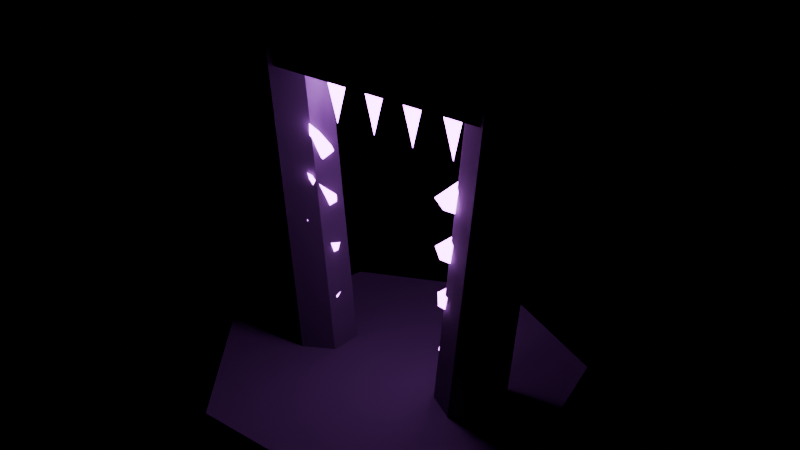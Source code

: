 # Source: Portal_Caverna_Cristales.blend  (saved by Blender 5.3.31; exported with 4.5.12 LTS)
import bpy
from mathutils import Matrix  # noqa: F401  (used for matrix-valued properties, if any)

bpy.ops.wm.read_factory_settings(use_empty=True)
scene = bpy.context.scene
scene.name = 'Scene'

# ---- collections
col_portal_caverna_cristales = bpy.data.collections.new('Portal_Caverna_Cristales'); scene.collection.children.link(col_portal_caverna_cristales)

# ---- materials (node trees are filled in below, after node groups)
mat_p2_roca_geoda = bpy.data.materials.new('P2_Roca_Geoda')
mat_p2_cristal_amatista = bpy.data.materials.new('P2_Cristal_Amatista')

# ---- material node trees
mat_p2_roca_geoda.use_nodes = True; mat_p2_roca_geoda.node_tree.nodes.clear()
_N = mat_p2_roca_geoda.node_tree.nodes; _L = mat_p2_roca_geoda.node_tree.links
n0 = _N.new('ShaderNodeBsdfPrincipled'); n0.name = 'Principled BSDF'; n0.location = (-200, 100)
n0.inputs[0].default_value = (0.15, 0.14, 0.18, 1.0)
n0.inputs[2].default_value = 0.9
n0.inputs[10].default_value = 0.005
n1 = _N.new('ShaderNodeOutputMaterial'); n1.name = 'Material Output'; n1.location = (200, 100)
_L.new(n0.outputs[0], n1.inputs[0])
n1.is_active_output = True
mat_p2_cristal_amatista.use_nodes = True; mat_p2_cristal_amatista.node_tree.nodes.clear()
_N = mat_p2_cristal_amatista.node_tree.nodes; _L = mat_p2_cristal_amatista.node_tree.links
n0 = _N.new('ShaderNodeBsdfPrincipled'); n0.name = 'Principled BSDF'; n0.location = (-200, 100)
n0.inputs[0].default_value = (0.65, 0.15, 0.95, 1.0)
n0.inputs[2].default_value = 0.1
n0.inputs[10].default_value = 0.005
n0.inputs[27].default_value = (0.75, 0.2, 1.0, 1.0)
n0.inputs[28].default_value = 15.0
n1 = _N.new('ShaderNodeOutputMaterial'); n1.name = 'Material Output'; n1.location = (200, 100)
_L.new(n0.outputs[0], n1.inputs[0])
n1.is_active_output = True

# ---- meshes
me_cylinder = bpy.data.meshes.new('Cylinder')
me_cylinder.from_pydata([(0.0, 3.4, -0.3), (0.0, 3.4, 0.3), (2.658, 2.12, -0.3), (2.658, 2.12, 0.3), (3.315, -0.7566, -0.3), (3.315, -0.7566, 0.3), (1.475, -3.063, -0.3), (1.475, -3.063, 0.3), (-1.475, -3.063, -0.3), (-1.475, -3.063, 0.3), (-3.315, -0.7566, -0.3), (-3.315, -0.7566, 0.3), (-2.658, 2.12, -0.3), (-2.658, 2.12, 0.3)], [], [(0, 1, 3, 2), (2, 3, 5, 4), (4, 5, 7, 6), (6, 7, 9, 8), (8, 9, 11, 10), (3, 1, 13, 11, 9, 7, 5), (10, 11, 13, 12), (12, 13, 1, 0), (0, 2, 4, 6, 8, 10, 12)])
_uv = me_cylinder.uv_layers.new(name='UVMap')
_uv.uv.foreach_set('vector', [1.0, 0.5, 1.0, 1.0, 0.8571, 1.0, 0.8571, 0.5, 0.8571, 0.5, 0.8571, 1.0, 0.7143, 1.0, 0.7143, 0.5, 0.7143, 0.5, 0.7143, 1.0, 0.5714, 1.0, 0.5714, 0.5, 0.5714, 0.5, 0.5714, 1.0, 0.4286, 1.0, 0.4286, 0.5, 0.4286, 0.5, 0.4286, 1.0, 0.2857, 1.0, 0.2857, 0.5, 0.4376, 0.3996, 0.25, 0.49, 0.06236, 0.3996, 0.01602, 0.1966, 0.1459, 0.03377, 0.3541, 0.03377, 0.484, 0.1966, 0.2857, 0.5, 0.2857, 1.0, 0.1429, 1.0, 0.1429, 0.5, 0.1429, 0.5, 0.1429, 1.0, 2.98e-08, 1.0, 2.98e-08, 0.5, 0.75, 0.49, 0.9376, 0.3996, 0.984, 0.1966, 0.8541, 0.03377, 0.6459, 0.03377, 0.516, 0.1966, 0.5624, 0.3996])
me_cylinder.materials.append(mat_p2_roca_geoda)
me_cylinder.update()
me_cylinder_001 = bpy.data.meshes.new('Cylinder.001')
me_cylinder_001.from_pydata([(0.0, 0.6, -2.9), (0.0, 0.6, 2.9), (0.5196, 0.3, -2.9), (0.5196, 0.3, 2.9), (0.5196, -0.3, -2.9), (0.5196, -0.3, 2.9), (0.0, -0.6, -2.9), (0.0, -0.6, 2.9), (-0.5196, -0.3, -2.9), (-0.5196, -0.3, 2.9), (-0.5196, 0.3, -2.9), (-0.5196, 0.3, 2.9)], [], [(0, 1, 3, 2), (2, 3, 5, 4), (4, 5, 7, 6), (6, 7, 9, 8), (3, 1, 11, 9, 7, 5), (8, 9, 11, 10), (10, 11, 1, 0), (0, 2, 4, 6, 8, 10)])
_uv = me_cylinder_001.uv_layers.new(name='UVMap')
_uv.uv.foreach_set('vector', [1.0, 0.5, 1.0, 1.0, 0.8333, 1.0, 0.8333, 0.5, 0.8333, 0.5, 0.8333, 1.0, 0.6667, 1.0, 0.6667, 0.5, 0.6667, 0.5, 0.6667, 1.0, 0.5, 1.0, 0.5, 0.5, 0.5, 0.5, 0.5, 1.0, 0.3333, 1.0, 0.3333, 0.5, 0.4578, 0.37, 0.25, 0.49, 0.04215, 0.37, 0.04215, 0.13, 0.25, 0.01, 0.4578, 0.13, 0.3333, 0.5, 0.3333, 1.0, 0.1667, 1.0, 0.1667, 0.5, 0.1667, 0.5, 0.1667, 1.0, -8.941e-08, 1.0, -8.941e-08, 0.5, 0.75, 0.49, 0.9578, 0.37, 0.9578, 0.13, 0.75, 0.01, 0.5422, 0.13, 0.5422, 0.37])
me_cylinder_001.materials.append(mat_p2_roca_geoda)
me_cylinder_001.update()
me_cone = bpy.data.meshes.new('Cone')
me_cone.from_pydata([(0.0, 0.22, -0.4), (0.2092, 0.06798, -0.4), (0.1293, -0.178, -0.4), (-0.1293, -0.178, -0.4), (-0.2092, 0.06798, -0.4), (0.0, 0.0, 0.4)], [], [(0, 5, 1), (1, 5, 2), (2, 5, 3), (0, 1, 2, 3, 4), (3, 5, 4), (4, 5, 0)])
_uv = me_cone.uv_layers.new(name='UVMap')
_uv.uv.foreach_set('vector', [0.25, 0.49, 0.25, 0.25, 0.4783, 0.3242, 0.4783, 0.3242, 0.25, 0.25, 0.3911, 0.05584, 0.3911, 0.05584, 0.25, 0.25, 0.1089, 0.05584, 0.75, 0.49, 0.9783, 0.3242, 0.8911, 0.05584, 0.6089, 0.05584, 0.5217, 0.3242, 0.1089, 0.05584, 0.25, 0.25, 0.02175, 0.3242, 0.02175, 0.3242, 0.25, 0.25, 0.25, 0.49])
me_cone.materials.append(mat_p2_cristal_amatista)
me_cone.update()
me_cone_001 = bpy.data.meshes.new('Cone.001')
me_cone_001.from_pydata([(3.278e-09, 0.22, -0.4), (0.2092, 0.06798, -0.4), (0.1293, -0.178, -0.4), (-0.1293, -0.178, -0.4), (-0.2092, 0.06798, -0.4), (0.0, 0.0, 0.4)], [], [(0, 5, 1), (1, 5, 2), (2, 5, 3), (0, 1, 2, 3, 4), (3, 5, 4), (4, 5, 0)])
_uv = me_cone_001.uv_layers.new(name='UVMap')
_uv.uv.foreach_set('vector', [0.25, 0.49, 0.25, 0.25, 0.4783, 0.3242, 0.4783, 0.3242, 0.25, 0.25, 0.3911, 0.05584, 0.3911, 0.05584, 0.25, 0.25, 0.1089, 0.05584, 0.75, 0.49, 0.9783, 0.3242, 0.8911, 0.05584, 0.6089, 0.05584, 0.5217, 0.3242, 0.1089, 0.05584, 0.25, 0.25, 0.02175, 0.3242, 0.02175, 0.3242, 0.25, 0.25, 0.25, 0.49])
me_cone_001.materials.append(mat_p2_cristal_amatista)
me_cone_001.update()
me_cone_002 = bpy.data.meshes.new('Cone.002')
me_cone_002.from_pydata([(0.0, 0.22, -0.4), (0.2092, 0.06798, -0.4), (0.1293, -0.178, -0.4), (-0.1293, -0.178, -0.4), (-0.2092, 0.06798, -0.4), (0.0, 0.0, 0.4)], [], [(0, 5, 1), (1, 5, 2), (2, 5, 3), (0, 1, 2, 3, 4), (3, 5, 4), (4, 5, 0)])
_uv = me_cone_002.uv_layers.new(name='UVMap')
_uv.uv.foreach_set('vector', [0.25, 0.49, 0.25, 0.25, 0.4783, 0.3242, 0.4783, 0.3242, 0.25, 0.25, 0.3911, 0.05584, 0.3911, 0.05584, 0.25, 0.25, 0.1089, 0.05584, 0.75, 0.49, 0.9783, 0.3242, 0.8911, 0.05584, 0.6089, 0.05584, 0.5217, 0.3242, 0.1089, 0.05584, 0.25, 0.25, 0.02175, 0.3242, 0.02175, 0.3242, 0.25, 0.25, 0.25, 0.49])
me_cone_002.materials.append(mat_p2_cristal_amatista)
me_cone_002.update()
me_cone_003 = bpy.data.meshes.new('Cone.003')
me_cone_003.from_pydata([(-3.278e-09, 0.22, -0.4), (0.2092, 0.06798, -0.4), (0.1293, -0.178, -0.4), (-0.1293, -0.178, -0.4), (-0.2092, 0.06798, -0.4), (0.0, 0.0, 0.4)], [], [(0, 5, 1), (1, 5, 2), (2, 5, 3), (0, 1, 2, 3, 4), (3, 5, 4), (4, 5, 0)])
_uv = me_cone_003.uv_layers.new(name='UVMap')
_uv.uv.foreach_set('vector', [0.25, 0.49, 0.25, 0.25, 0.4783, 0.3242, 0.4783, 0.3242, 0.25, 0.25, 0.3911, 0.05584, 0.3911, 0.05584, 0.25, 0.25, 0.1089, 0.05584, 0.75, 0.49, 0.9783, 0.3242, 0.8911, 0.05584, 0.6089, 0.05584, 0.5217, 0.3242, 0.1089, 0.05584, 0.25, 0.25, 0.02175, 0.3242, 0.02175, 0.3242, 0.25, 0.25, 0.25, 0.49])
me_cone_003.materials.append(mat_p2_cristal_amatista)
me_cone_003.update()
me_cone_004 = bpy.data.meshes.new('Cone.004')
me_cone_004.from_pydata([(1.52e-08, 0.22, -0.4), (0.2092, 0.06798, -0.4), (0.1293, -0.178, -0.4), (-0.1293, -0.178, -0.4), (-0.2092, 0.06798, -0.4), (-1.192e-08, 1.192e-08, 0.4)], [], [(0, 5, 1), (1, 5, 2), (2, 5, 3), (0, 1, 2, 3, 4), (3, 5, 4), (4, 5, 0)])
_uv = me_cone_004.uv_layers.new(name='UVMap')
_uv.uv.foreach_set('vector', [0.25, 0.49, 0.25, 0.25, 0.4783, 0.3242, 0.4783, 0.3242, 0.25, 0.25, 0.3911, 0.05584, 0.3911, 0.05584, 0.25, 0.25, 0.1089, 0.05584, 0.75, 0.49, 0.9783, 0.3242, 0.8911, 0.05584, 0.6089, 0.05584, 0.5217, 0.3242, 0.1089, 0.05584, 0.25, 0.25, 0.02175, 0.3242, 0.02175, 0.3242, 0.25, 0.25, 0.25, 0.49])
me_cone_004.materials.append(mat_p2_cristal_amatista)
me_cone_004.update()
me_cylinder_002 = bpy.data.meshes.new('Cylinder.002')
me_cylinder_002.from_pydata([(0.0, 0.6, -2.9), (0.0, 0.6, 2.9), (0.5196, 0.3, -2.9), (0.5196, 0.3, 2.9), (0.5196, -0.3, -2.9), (0.5196, -0.3, 2.9), (0.0, -0.6, -2.9), (0.0, -0.6, 2.9), (-0.5196, -0.3, -2.9), (-0.5196, -0.3, 2.9), (-0.5196, 0.3, -2.9), (-0.5196, 0.3, 2.9)], [], [(0, 1, 3, 2), (2, 3, 5, 4), (4, 5, 7, 6), (6, 7, 9, 8), (3, 1, 11, 9, 7, 5), (8, 9, 11, 10), (10, 11, 1, 0), (0, 2, 4, 6, 8, 10)])
_uv = me_cylinder_002.uv_layers.new(name='UVMap')
_uv.uv.foreach_set('vector', [1.0, 0.5, 1.0, 1.0, 0.8333, 1.0, 0.8333, 0.5, 0.8333, 0.5, 0.8333, 1.0, 0.6667, 1.0, 0.6667, 0.5, 0.6667, 0.5, 0.6667, 1.0, 0.5, 1.0, 0.5, 0.5, 0.5, 0.5, 0.5, 1.0, 0.3333, 1.0, 0.3333, 0.5, 0.4578, 0.37, 0.25, 0.49, 0.04215, 0.37, 0.04215, 0.13, 0.25, 0.01, 0.4578, 0.13, 0.3333, 0.5, 0.3333, 1.0, 0.1667, 1.0, 0.1667, 0.5, 0.1667, 0.5, 0.1667, 1.0, -8.941e-08, 1.0, -8.941e-08, 0.5, 0.75, 0.49, 0.9578, 0.37, 0.9578, 0.13, 0.75, 0.01, 0.5422, 0.13, 0.5422, 0.37])
me_cylinder_002.materials.append(mat_p2_roca_geoda)
me_cylinder_002.update()
me_cone_005 = bpy.data.meshes.new('Cone.005')
me_cone_005.from_pydata([(0.0, 0.22, -0.4), (0.2092, 0.06798, -0.4), (0.1293, -0.178, -0.4), (-0.1293, -0.178, -0.4), (-0.2092, 0.06798, -0.4), (0.0, 0.0, 0.4)], [], [(0, 5, 1), (1, 5, 2), (2, 5, 3), (0, 1, 2, 3, 4), (3, 5, 4), (4, 5, 0)])
_uv = me_cone_005.uv_layers.new(name='UVMap')
_uv.uv.foreach_set('vector', [0.25, 0.49, 0.25, 0.25, 0.4783, 0.3242, 0.4783, 0.3242, 0.25, 0.25, 0.3911, 0.05584, 0.3911, 0.05584, 0.25, 0.25, 0.1089, 0.05584, 0.75, 0.49, 0.9783, 0.3242, 0.8911, 0.05584, 0.6089, 0.05584, 0.5217, 0.3242, 0.1089, 0.05584, 0.25, 0.25, 0.02175, 0.3242, 0.02175, 0.3242, 0.25, 0.25, 0.25, 0.49])
me_cone_005.materials.append(mat_p2_cristal_amatista)
me_cone_005.update()
me_cone_006 = bpy.data.meshes.new('Cone.006')
me_cone_006.from_pydata([(0.0, 0.22, -0.4), (0.2092, 0.06798, -0.4), (0.1293, -0.178, -0.4), (-0.1293, -0.178, -0.4), (-0.2092, 0.06798, -0.4), (0.0, 0.0, 0.4)], [], [(0, 5, 1), (1, 5, 2), (2, 5, 3), (0, 1, 2, 3, 4), (3, 5, 4), (4, 5, 0)])
_uv = me_cone_006.uv_layers.new(name='UVMap')
_uv.uv.foreach_set('vector', [0.25, 0.49, 0.25, 0.25, 0.4783, 0.3242, 0.4783, 0.3242, 0.25, 0.25, 0.3911, 0.05584, 0.3911, 0.05584, 0.25, 0.25, 0.1089, 0.05584, 0.75, 0.49, 0.9783, 0.3242, 0.8911, 0.05584, 0.6089, 0.05584, 0.5217, 0.3242, 0.1089, 0.05584, 0.25, 0.25, 0.02175, 0.3242, 0.02175, 0.3242, 0.25, 0.25, 0.25, 0.49])
me_cone_006.materials.append(mat_p2_cristal_amatista)
me_cone_006.update()
me_cone_007 = bpy.data.meshes.new('Cone.007')
me_cone_007.from_pydata([(-1.192e-08, 0.22, -0.4), (0.2092, 0.06798, -0.4), (0.1293, -0.178, -0.4), (-0.1293, -0.178, -0.4), (-0.2092, 0.06798, -0.4), (1.192e-08, 1.776e-16, 0.4)], [], [(0, 5, 1), (1, 5, 2), (2, 5, 3), (0, 1, 2, 3, 4), (3, 5, 4), (4, 5, 0)])
_uv = me_cone_007.uv_layers.new(name='UVMap')
_uv.uv.foreach_set('vector', [0.25, 0.49, 0.25, 0.25, 0.4783, 0.3242, 0.4783, 0.3242, 0.25, 0.25, 0.3911, 0.05584, 0.3911, 0.05584, 0.25, 0.25, 0.1089, 0.05584, 0.75, 0.49, 0.9783, 0.3242, 0.8911, 0.05584, 0.6089, 0.05584, 0.5217, 0.3242, 0.1089, 0.05584, 0.25, 0.25, 0.02175, 0.3242, 0.02175, 0.3242, 0.25, 0.25, 0.25, 0.49])
me_cone_007.materials.append(mat_p2_cristal_amatista)
me_cone_007.update()
me_cone_008 = bpy.data.meshes.new('Cone.008')
me_cone_008.from_pydata([(-2.384e-08, 0.22, -0.4), (0.2092, 0.06798, -0.4), (0.1293, -0.178, -0.4), (-0.1293, -0.178, -0.4), (-0.2092, 0.06798, -0.4), (2.384e-08, -1.192e-08, 0.4)], [], [(0, 5, 1), (1, 5, 2), (2, 5, 3), (0, 1, 2, 3, 4), (3, 5, 4), (4, 5, 0)])
_uv = me_cone_008.uv_layers.new(name='UVMap')
_uv.uv.foreach_set('vector', [0.25, 0.49, 0.25, 0.25, 0.4783, 0.3242, 0.4783, 0.3242, 0.25, 0.25, 0.3911, 0.05584, 0.3911, 0.05584, 0.25, 0.25, 0.1089, 0.05584, 0.75, 0.49, 0.9783, 0.3242, 0.8911, 0.05584, 0.6089, 0.05584, 0.5217, 0.3242, 0.1089, 0.05584, 0.25, 0.25, 0.02175, 0.3242, 0.02175, 0.3242, 0.25, 0.25, 0.25, 0.49])
me_cone_008.materials.append(mat_p2_cristal_amatista)
me_cone_008.update()
me_cone_009 = bpy.data.meshes.new('Cone.009')
me_cone_009.from_pydata([(-3.278e-09, 0.22, -0.4), (0.2092, 0.06798, -0.4), (0.1293, -0.178, -0.4), (-0.1293, -0.178, -0.4), (-0.2092, 0.06798, -0.4), (0.0, 0.0, 0.4)], [], [(0, 5, 1), (1, 5, 2), (2, 5, 3), (0, 1, 2, 3, 4), (3, 5, 4), (4, 5, 0)])
_uv = me_cone_009.uv_layers.new(name='UVMap')
_uv.uv.foreach_set('vector', [0.25, 0.49, 0.25, 0.25, 0.4783, 0.3242, 0.4783, 0.3242, 0.25, 0.25, 0.3911, 0.05584, 0.3911, 0.05584, 0.25, 0.25, 0.1089, 0.05584, 0.75, 0.49, 0.9783, 0.3242, 0.8911, 0.05584, 0.6089, 0.05584, 0.5217, 0.3242, 0.1089, 0.05584, 0.25, 0.25, 0.02175, 0.3242, 0.02175, 0.3242, 0.25, 0.25, 0.25, 0.49])
me_cone_009.materials.append(mat_p2_cristal_amatista)
me_cone_009.update()
me_cube = bpy.data.meshes.new('Cube')
me_cube.from_pydata([(-0.5, -0.5, -0.5), (-0.5, -0.5, 0.5), (-0.5, 0.5, -0.5), (-0.5, 0.5, 0.5), (0.5, -0.5, -0.5), (0.5, -0.5, 0.5), (0.5, 0.5, -0.5), (0.5, 0.5, 0.5)], [], [(0, 1, 3, 2), (2, 3, 7, 6), (6, 7, 5, 4), (4, 5, 1, 0), (2, 6, 4, 0), (7, 3, 1, 5)])
_uv = me_cube.uv_layers.new(name='UVMap')
_uv.uv.foreach_set('vector', [0.375, 0.0, 0.625, 0.0, 0.625, 0.25, 0.375, 0.25, 0.375, 0.25, 0.625, 0.25, 0.625, 0.5, 0.375, 0.5, 0.375, 0.5, 0.625, 0.5, 0.625, 0.75, 0.375, 0.75, 0.375, 0.75, 0.625, 0.75, 0.625, 1.0, 0.375, 1.0, 0.125, 0.5, 0.375, 0.5, 0.375, 0.75, 0.125, 0.75, 0.625, 0.5, 0.875, 0.5, 0.875, 0.75, 0.625, 0.75])
me_cube.materials.append(mat_p2_roca_geoda)
me_cube.update()
me_cone_010 = bpy.data.meshes.new('Cone.010')
me_cone_010.from_pydata([(0.0, 0.25, -0.55), (0.2378, 0.07725, -0.55), (0.1469, -0.2023, -0.55), (-0.1469, -0.2023, -0.55), (-0.2378, 0.07725, -0.55), (0.0, 0.0, 0.55)], [], [(0, 5, 1), (1, 5, 2), (2, 5, 3), (0, 1, 2, 3, 4), (3, 5, 4), (4, 5, 0)])
_uv = me_cone_010.uv_layers.new(name='UVMap')
_uv.uv.foreach_set('vector', [0.25, 0.49, 0.25, 0.25, 0.4783, 0.3242, 0.4783, 0.3242, 0.25, 0.25, 0.3911, 0.05584, 0.3911, 0.05584, 0.25, 0.25, 0.1089, 0.05584, 0.75, 0.49, 0.9783, 0.3242, 0.8911, 0.05584, 0.6089, 0.05584, 0.5217, 0.3242, 0.1089, 0.05584, 0.25, 0.25, 0.02175, 0.3242, 0.02175, 0.3242, 0.25, 0.25, 0.25, 0.49])
me_cone_010.materials.append(mat_p2_cristal_amatista)
me_cone_010.update()
me_cone_011 = bpy.data.meshes.new('Cone.011')
me_cone_011.from_pydata([(-1.863e-09, 0.25, -0.55), (0.2378, 0.07725, -0.55), (0.1469, -0.2023, -0.55), (-0.1469, -0.2023, -0.55), (-0.2378, 0.07725, -0.55), (0.0, 0.0, 0.55)], [], [(0, 5, 1), (1, 5, 2), (2, 5, 3), (0, 1, 2, 3, 4), (3, 5, 4), (4, 5, 0)])
_uv = me_cone_011.uv_layers.new(name='UVMap')
_uv.uv.foreach_set('vector', [0.25, 0.49, 0.25, 0.25, 0.4783, 0.3242, 0.4783, 0.3242, 0.25, 0.25, 0.3911, 0.05584, 0.3911, 0.05584, 0.25, 0.25, 0.1089, 0.05584, 0.75, 0.49, 0.9783, 0.3242, 0.8911, 0.05584, 0.6089, 0.05584, 0.5217, 0.3242, 0.1089, 0.05584, 0.25, 0.25, 0.02175, 0.3242, 0.02175, 0.3242, 0.25, 0.25, 0.25, 0.49])
me_cone_011.materials.append(mat_p2_cristal_amatista)
me_cone_011.update()
me_cone_012 = bpy.data.meshes.new('Cone.012')
me_cone_012.from_pydata([(1.863e-09, 0.25, -0.55), (0.2378, 0.07725, -0.55), (0.1469, -0.2023, -0.55), (-0.1469, -0.2023, -0.55), (-0.2378, 0.07725, -0.55), (0.0, 0.0, 0.55)], [], [(0, 5, 1), (1, 5, 2), (2, 5, 3), (0, 1, 2, 3, 4), (3, 5, 4), (4, 5, 0)])
_uv = me_cone_012.uv_layers.new(name='UVMap')
_uv.uv.foreach_set('vector', [0.25, 0.49, 0.25, 0.25, 0.4783, 0.3242, 0.4783, 0.3242, 0.25, 0.25, 0.3911, 0.05584, 0.3911, 0.05584, 0.25, 0.25, 0.1089, 0.05584, 0.75, 0.49, 0.9783, 0.3242, 0.8911, 0.05584, 0.6089, 0.05584, 0.5217, 0.3242, 0.1089, 0.05584, 0.25, 0.25, 0.02175, 0.3242, 0.02175, 0.3242, 0.25, 0.25, 0.25, 0.49])
me_cone_012.materials.append(mat_p2_cristal_amatista)
me_cone_012.update()
me_cone_013 = bpy.data.meshes.new('Cone.013')
me_cone_013.from_pydata([(0.0, 0.25, -0.55), (0.2378, 0.07725, -0.55), (0.1469, -0.2023, -0.55), (-0.1469, -0.2023, -0.55), (-0.2378, 0.07725, -0.55), (0.0, 0.0, 0.55)], [], [(0, 5, 1), (1, 5, 2), (2, 5, 3), (0, 1, 2, 3, 4), (3, 5, 4), (4, 5, 0)])
_uv = me_cone_013.uv_layers.new(name='UVMap')
_uv.uv.foreach_set('vector', [0.25, 0.49, 0.25, 0.25, 0.4783, 0.3242, 0.4783, 0.3242, 0.25, 0.25, 0.3911, 0.05584, 0.3911, 0.05584, 0.25, 0.25, 0.1089, 0.05584, 0.75, 0.49, 0.9783, 0.3242, 0.8911, 0.05584, 0.6089, 0.05584, 0.5217, 0.3242, 0.1089, 0.05584, 0.25, 0.25, 0.02175, 0.3242, 0.02175, 0.3242, 0.25, 0.25, 0.25, 0.49])
me_cone_013.materials.append(mat_p2_cristal_amatista)
me_cone_013.update()

# ---- objects
ob_p2_base_roca = bpy.data.objects.new('P2_Base_Roca', me_cylinder)
ob_p2_pilarroca__1_9 = bpy.data.objects.new('P2_PilarRoca_-1.9', me_cylinder_001)
ob_p2_spike__1_9_0 = bpy.data.objects.new('P2_Spike_-1.9_0', me_cone)
ob_p2_spike__1_9_1 = bpy.data.objects.new('P2_Spike_-1.9_1', me_cone_001)
ob_p2_spike__1_9_2 = bpy.data.objects.new('P2_Spike_-1.9_2', me_cone_002)
ob_p2_spike__1_9_3 = bpy.data.objects.new('P2_Spike_-1.9_3', me_cone_003)
ob_p2_spike__1_9_4 = bpy.data.objects.new('P2_Spike_-1.9_4', me_cone_004)
ob_p2_pilarroca_1_9 = bpy.data.objects.new('P2_PilarRoca_1.9', me_cylinder_002)
ob_p2_spike_1_9_0 = bpy.data.objects.new('P2_Spike_1.9_0', me_cone_005)
ob_p2_spike_1_9_1 = bpy.data.objects.new('P2_Spike_1.9_1', me_cone_006)
ob_p2_spike_1_9_2 = bpy.data.objects.new('P2_Spike_1.9_2', me_cone_007)
ob_p2_spike_1_9_3 = bpy.data.objects.new('P2_Spike_1.9_3', me_cone_008)
ob_p2_spike_1_9_4 = bpy.data.objects.new('P2_Spike_1.9_4', me_cone_009)
ob_p2_techo_geoda = bpy.data.objects.new('P2_Techo_Geoda', me_cube)
ob_p2_estalactita__1_2 = bpy.data.objects.new('P2_Estalactita_-1.2', me_cone_010)
ob_p2_estalactita__0_4 = bpy.data.objects.new('P2_Estalactita_-0.4', me_cone_011)
ob_p2_estalactita_0_4 = bpy.data.objects.new('P2_Estalactita_0.4', me_cone_012)
ob_p2_estalactita_1_2 = bpy.data.objects.new('P2_Estalactita_1.2', me_cone_013)

# ---- transforms, parenting, visibility, modifiers, constraints
ob_p2_base_roca.location = (0.0, 0.0, 0.3)
ob_p2_pilarroca__1_9.location = (-1.9, 0.0, 3.2)
ob_p2_pilarroca__1_9.rotation_euler = (0.0, -0.095, 0.0)
ob_p2_spike__1_9_0.location = (-1.52, -0.2, 1.0)
ob_p2_spike__1_9_0.rotation_euler = (0.4, -0.5, 0.0)
ob_p2_spike__1_9_1.location = (-1.52, -0.2, 1.9)
ob_p2_spike__1_9_1.rotation_euler = (0.4, -0.5, 0.3)
ob_p2_spike__1_9_2.location = (-1.52, -0.2, 2.8)
ob_p2_spike__1_9_2.rotation_euler = (0.4, -0.5, 0.6)
ob_p2_spike__1_9_3.location = (-1.52, -0.2, 3.7)
ob_p2_spike__1_9_3.rotation_euler = (0.4, -0.5, 0.9)
ob_p2_spike__1_9_4.location = (-1.52, -0.2, 4.6)
ob_p2_spike__1_9_4.rotation_euler = (0.4, -0.5, 1.2)
ob_p2_pilarroca_1_9.location = (1.9, 0.0, 3.2)
ob_p2_pilarroca_1_9.rotation_euler = (0.0, 0.095, 0.0)
ob_p2_spike_1_9_0.location = (1.52, -0.2, 1.0)
ob_p2_spike_1_9_0.rotation_euler = (0.4, 0.5, 0.0)
ob_p2_spike_1_9_1.location = (1.52, -0.2, 1.9)
ob_p2_spike_1_9_1.rotation_euler = (0.4, 0.5, 0.3)
ob_p2_spike_1_9_2.location = (1.52, -0.2, 2.8)
ob_p2_spike_1_9_2.rotation_euler = (0.4, 0.5, 0.6)
ob_p2_spike_1_9_3.location = (1.52, -0.2, 3.7)
ob_p2_spike_1_9_3.rotation_euler = (0.4, 0.5, 0.9)
ob_p2_spike_1_9_4.location = (1.52, -0.2, 4.6)
ob_p2_spike_1_9_4.rotation_euler = (0.4, 0.5, 1.2)
ob_p2_techo_geoda.location = (0.0, 0.0, 6.2)
ob_p2_techo_geoda.scale = (4.2, 1.1, 0.8)
ob_p2_estalactita__1_2.location = (-1.2, 0.0, 5.4)
ob_p2_estalactita__1_2.rotation_euler = (3.142, 0.0, -0.24)
ob_p2_estalactita__0_4.location = (-0.4, 0.0, 5.4)
ob_p2_estalactita__0_4.rotation_euler = (3.142, 0.0, -0.08)
ob_p2_estalactita_0_4.location = (0.4, 0.0, 5.4)
ob_p2_estalactita_0_4.rotation_euler = (3.142, 0.0, 0.08)
ob_p2_estalactita_1_2.location = (1.2, 0.0, 5.4)
ob_p2_estalactita_1_2.rotation_euler = (3.142, 0.0, 0.24)

# ---- collection membership
scene.collection.objects.link(ob_p2_base_roca)
scene.collection.objects.link(ob_p2_pilarroca__1_9)
scene.collection.objects.link(ob_p2_spike__1_9_0)
scene.collection.objects.link(ob_p2_spike__1_9_1)
scene.collection.objects.link(ob_p2_spike__1_9_2)
scene.collection.objects.link(ob_p2_spike__1_9_3)
scene.collection.objects.link(ob_p2_spike__1_9_4)
scene.collection.objects.link(ob_p2_pilarroca_1_9)
scene.collection.objects.link(ob_p2_spike_1_9_0)
scene.collection.objects.link(ob_p2_spike_1_9_1)
scene.collection.objects.link(ob_p2_spike_1_9_2)
scene.collection.objects.link(ob_p2_spike_1_9_3)
scene.collection.objects.link(ob_p2_spike_1_9_4)
scene.collection.objects.link(ob_p2_techo_geoda)
scene.collection.objects.link(ob_p2_estalactita__1_2)
scene.collection.objects.link(ob_p2_estalactita__0_4)
scene.collection.objects.link(ob_p2_estalactita_0_4)
scene.collection.objects.link(ob_p2_estalactita_1_2)
col_portal_caverna_cristales.objects.link(ob_p2_base_roca)
col_portal_caverna_cristales.objects.link(ob_p2_pilarroca__1_9)
col_portal_caverna_cristales.objects.link(ob_p2_spike__1_9_0)
col_portal_caverna_cristales.objects.link(ob_p2_spike__1_9_1)
col_portal_caverna_cristales.objects.link(ob_p2_spike__1_9_2)
col_portal_caverna_cristales.objects.link(ob_p2_spike__1_9_3)
col_portal_caverna_cristales.objects.link(ob_p2_spike__1_9_4)
col_portal_caverna_cristales.objects.link(ob_p2_pilarroca_1_9)
col_portal_caverna_cristales.objects.link(ob_p2_spike_1_9_0)
col_portal_caverna_cristales.objects.link(ob_p2_spike_1_9_1)
col_portal_caverna_cristales.objects.link(ob_p2_spike_1_9_2)
col_portal_caverna_cristales.objects.link(ob_p2_spike_1_9_3)
col_portal_caverna_cristales.objects.link(ob_p2_spike_1_9_4)
col_portal_caverna_cristales.objects.link(ob_p2_techo_geoda)
col_portal_caverna_cristales.objects.link(ob_p2_estalactita__1_2)
col_portal_caverna_cristales.objects.link(ob_p2_estalactita__0_4)
col_portal_caverna_cristales.objects.link(ob_p2_estalactita_0_4)
col_portal_caverna_cristales.objects.link(ob_p2_estalactita_1_2)

# ---- scene / render settings (as saved in the file)
scene.frame_start = 1; scene.frame_end = 250; scene.frame_set(1)
scene.render.engine = 'BLENDER_EEVEE_NEXT'
scene.render.bake_bias = 0.0
scene.render.bake_samples = 0
scene.render.compositor_device = 'GPU'
scene.eevee.use_volume_custom_range = False
scene.eevee.fast_gi_thickness_near = 0.1
scene.eevee.fast_gi_thickness_far = 0.0
scene.eevee.ray_tracing_options.screen_trace_thickness = 0.1
bpy.context.view_layer.update()

# ---- added for rendering (the .blend has no active camera): camera
cam_auto = bpy.data.cameras.new('AutoCamera')
cam_auto.lens = 50.0
cam_auto.sensor_width = 36.0
cam_auto.clip_end = 1000.0
ob_auto_camera = bpy.data.objects.new('AutoCamera', cam_auto)
scene.collection.objects.link(ob_auto_camera)
ob_auto_camera.location = (10.5201, -12.4558, 11.7161)
ob_auto_camera.rotation_euler = (1.09748, -7.21219e-08, 0.694738)
scene.camera = ob_auto_camera
bpy.context.view_layer.update()
